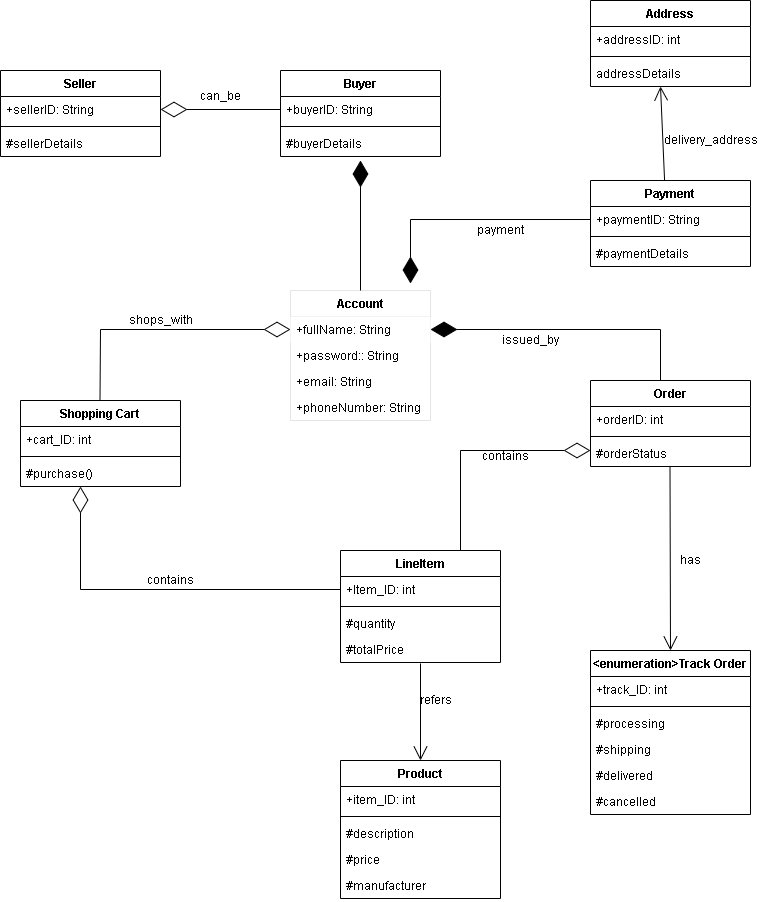

The diagram above was exported from draw.io. Its source (the exported page's mxGraphModel, read from the mxfile embedded in the PNG):
<mxGraphModel dx="868" dy="474" grid="1" gridSize="10" guides="1" tooltips="1" connect="1" arrows="1" fold="1" page="1" pageScale="1" pageWidth="850" pageHeight="1100" math="0" shadow="0">
  <root>
    <mxCell id="0" />
    <mxCell id="1" parent="0" />
    <mxCell id="duPRRmGH9an0BGFZFK0J-5" value="Buyer" style="swimlane;fontStyle=1;align=center;verticalAlign=top;childLayout=stackLayout;horizontal=1;startSize=26;horizontalStack=0;resizeParent=1;resizeParentMax=0;resizeLast=0;collapsible=1;marginBottom=0;" parent="1" vertex="1">
      <mxGeometry x="330" y="180" width="160" height="86" as="geometry" />
    </mxCell>
    <mxCell id="duPRRmGH9an0BGFZFK0J-6" value="+buyerID: String" style="text;strokeColor=none;fillColor=none;align=left;verticalAlign=top;spacingLeft=4;spacingRight=4;overflow=hidden;rotatable=0;points=[[0,0.5],[1,0.5]];portConstraint=eastwest;" parent="duPRRmGH9an0BGFZFK0J-5" vertex="1">
      <mxGeometry y="26" width="160" height="26" as="geometry" />
    </mxCell>
    <mxCell id="duPRRmGH9an0BGFZFK0J-7" value="" style="line;strokeWidth=1;fillColor=none;align=left;verticalAlign=middle;spacingTop=-1;spacingLeft=3;spacingRight=3;rotatable=0;labelPosition=right;points=[];portConstraint=eastwest;" parent="duPRRmGH9an0BGFZFK0J-5" vertex="1">
      <mxGeometry y="52" width="160" height="8" as="geometry" />
    </mxCell>
    <mxCell id="duPRRmGH9an0BGFZFK0J-8" value="#buyerDetails" style="text;strokeColor=none;fillColor=none;align=left;verticalAlign=top;spacingLeft=4;spacingRight=4;overflow=hidden;rotatable=0;points=[[0,0.5],[1,0.5]];portConstraint=eastwest;" parent="duPRRmGH9an0BGFZFK0J-5" vertex="1">
      <mxGeometry y="60" width="160" height="26" as="geometry" />
    </mxCell>
    <mxCell id="duPRRmGH9an0BGFZFK0J-9" value="Payment" style="swimlane;fontStyle=1;align=center;verticalAlign=top;childLayout=stackLayout;horizontal=1;startSize=26;horizontalStack=0;resizeParent=1;resizeParentMax=0;resizeLast=0;collapsible=1;marginBottom=0;" parent="1" vertex="1">
      <mxGeometry x="640" y="290" width="160" height="86" as="geometry" />
    </mxCell>
    <mxCell id="duPRRmGH9an0BGFZFK0J-10" value="+paymentID: String" style="text;strokeColor=none;fillColor=none;align=left;verticalAlign=top;spacingLeft=4;spacingRight=4;overflow=hidden;rotatable=0;points=[[0,0.5],[1,0.5]];portConstraint=eastwest;" parent="duPRRmGH9an0BGFZFK0J-9" vertex="1">
      <mxGeometry y="26" width="160" height="26" as="geometry" />
    </mxCell>
    <mxCell id="duPRRmGH9an0BGFZFK0J-11" value="" style="line;strokeWidth=1;fillColor=none;align=left;verticalAlign=middle;spacingTop=-1;spacingLeft=3;spacingRight=3;rotatable=0;labelPosition=right;points=[];portConstraint=eastwest;" parent="duPRRmGH9an0BGFZFK0J-9" vertex="1">
      <mxGeometry y="52" width="160" height="8" as="geometry" />
    </mxCell>
    <mxCell id="duPRRmGH9an0BGFZFK0J-12" value="#paymentDetails" style="text;strokeColor=none;fillColor=none;align=left;verticalAlign=top;spacingLeft=4;spacingRight=4;overflow=hidden;rotatable=0;points=[[0,0.5],[1,0.5]];portConstraint=eastwest;" parent="duPRRmGH9an0BGFZFK0J-9" vertex="1">
      <mxGeometry y="60" width="160" height="26" as="geometry" />
    </mxCell>
    <mxCell id="duPRRmGH9an0BGFZFK0J-13" value="Order" style="swimlane;fontStyle=1;align=center;verticalAlign=top;childLayout=stackLayout;horizontal=1;startSize=26;horizontalStack=0;resizeParent=1;resizeParentMax=0;resizeLast=0;collapsible=1;marginBottom=0;" parent="1" vertex="1">
      <mxGeometry x="640" y="490" width="160" height="86" as="geometry" />
    </mxCell>
    <mxCell id="duPRRmGH9an0BGFZFK0J-14" value="+orderID: int" style="text;strokeColor=none;fillColor=none;align=left;verticalAlign=top;spacingLeft=4;spacingRight=4;overflow=hidden;rotatable=0;points=[[0,0.5],[1,0.5]];portConstraint=eastwest;" parent="duPRRmGH9an0BGFZFK0J-13" vertex="1">
      <mxGeometry y="26" width="160" height="26" as="geometry" />
    </mxCell>
    <mxCell id="duPRRmGH9an0BGFZFK0J-15" value="" style="line;strokeWidth=1;fillColor=none;align=left;verticalAlign=middle;spacingTop=-1;spacingLeft=3;spacingRight=3;rotatable=0;labelPosition=right;points=[];portConstraint=eastwest;" parent="duPRRmGH9an0BGFZFK0J-13" vertex="1">
      <mxGeometry y="52" width="160" height="8" as="geometry" />
    </mxCell>
    <mxCell id="duPRRmGH9an0BGFZFK0J-16" value="#orderStatus" style="text;strokeColor=none;fillColor=none;align=left;verticalAlign=top;spacingLeft=4;spacingRight=4;overflow=hidden;rotatable=0;points=[[0,0.5],[1,0.5]];portConstraint=eastwest;" parent="duPRRmGH9an0BGFZFK0J-13" vertex="1">
      <mxGeometry y="60" width="160" height="26" as="geometry" />
    </mxCell>
    <mxCell id="duPRRmGH9an0BGFZFK0J-17" value="LineItem" style="swimlane;fontStyle=1;align=center;verticalAlign=top;childLayout=stackLayout;horizontal=1;startSize=26;horizontalStack=0;resizeParent=1;resizeParentMax=0;resizeLast=0;collapsible=1;marginBottom=0;" parent="1" vertex="1">
      <mxGeometry x="390" y="660" width="160" height="112" as="geometry" />
    </mxCell>
    <mxCell id="duPRRmGH9an0BGFZFK0J-18" value="+Item_ID: int" style="text;strokeColor=none;fillColor=none;align=left;verticalAlign=top;spacingLeft=4;spacingRight=4;overflow=hidden;rotatable=0;points=[[0,0.5],[1,0.5]];portConstraint=eastwest;" parent="duPRRmGH9an0BGFZFK0J-17" vertex="1">
      <mxGeometry y="26" width="160" height="26" as="geometry" />
    </mxCell>
    <mxCell id="duPRRmGH9an0BGFZFK0J-19" value="" style="line;strokeWidth=1;fillColor=none;align=left;verticalAlign=middle;spacingTop=-1;spacingLeft=3;spacingRight=3;rotatable=0;labelPosition=right;points=[];portConstraint=eastwest;" parent="duPRRmGH9an0BGFZFK0J-17" vertex="1">
      <mxGeometry y="52" width="160" height="8" as="geometry" />
    </mxCell>
    <mxCell id="duPRRmGH9an0BGFZFK0J-20" value="#quantity" style="text;strokeColor=none;fillColor=none;align=left;verticalAlign=top;spacingLeft=4;spacingRight=4;overflow=hidden;rotatable=0;points=[[0,0.5],[1,0.5]];portConstraint=eastwest;" parent="duPRRmGH9an0BGFZFK0J-17" vertex="1">
      <mxGeometry y="60" width="160" height="26" as="geometry" />
    </mxCell>
    <mxCell id="vssYBno_ymmCSdlYGjKy-25" value="#totalPrice" style="text;strokeColor=none;fillColor=none;align=left;verticalAlign=top;spacingLeft=4;spacingRight=4;overflow=hidden;rotatable=0;points=[[0,0.5],[1,0.5]];portConstraint=eastwest;" vertex="1" parent="duPRRmGH9an0BGFZFK0J-17">
      <mxGeometry y="86" width="160" height="26" as="geometry" />
    </mxCell>
    <mxCell id="duPRRmGH9an0BGFZFK0J-21" value="Shopping Cart" style="swimlane;fontStyle=1;align=center;verticalAlign=top;childLayout=stackLayout;horizontal=1;startSize=26;horizontalStack=0;resizeParent=1;resizeParentMax=0;resizeLast=0;collapsible=1;marginBottom=0;" parent="1" vertex="1">
      <mxGeometry x="70" y="510" width="160" height="86" as="geometry" />
    </mxCell>
    <mxCell id="duPRRmGH9an0BGFZFK0J-22" value="+cart_ID: int" style="text;strokeColor=none;fillColor=none;align=left;verticalAlign=top;spacingLeft=4;spacingRight=4;overflow=hidden;rotatable=0;points=[[0,0.5],[1,0.5]];portConstraint=eastwest;" parent="duPRRmGH9an0BGFZFK0J-21" vertex="1">
      <mxGeometry y="26" width="160" height="26" as="geometry" />
    </mxCell>
    <mxCell id="duPRRmGH9an0BGFZFK0J-23" value="" style="line;strokeWidth=1;fillColor=none;align=left;verticalAlign=middle;spacingTop=-1;spacingLeft=3;spacingRight=3;rotatable=0;labelPosition=right;points=[];portConstraint=eastwest;" parent="duPRRmGH9an0BGFZFK0J-21" vertex="1">
      <mxGeometry y="52" width="160" height="8" as="geometry" />
    </mxCell>
    <mxCell id="duPRRmGH9an0BGFZFK0J-24" value="#purchase()" style="text;strokeColor=none;fillColor=none;align=left;verticalAlign=top;spacingLeft=4;spacingRight=4;overflow=hidden;rotatable=0;points=[[0,0.5],[1,0.5]];portConstraint=eastwest;" parent="duPRRmGH9an0BGFZFK0J-21" vertex="1">
      <mxGeometry y="60" width="160" height="26" as="geometry" />
    </mxCell>
    <mxCell id="duPRRmGH9an0BGFZFK0J-25" value="Product" style="swimlane;fontStyle=1;align=center;verticalAlign=top;childLayout=stackLayout;horizontal=1;startSize=26;horizontalStack=0;resizeParent=1;resizeParentMax=0;resizeLast=0;collapsible=1;marginBottom=0;" parent="1" vertex="1">
      <mxGeometry x="390" y="870" width="160" height="138" as="geometry" />
    </mxCell>
    <mxCell id="duPRRmGH9an0BGFZFK0J-26" value="+item_ID: int" style="text;strokeColor=none;fillColor=none;align=left;verticalAlign=top;spacingLeft=4;spacingRight=4;overflow=hidden;rotatable=0;points=[[0,0.5],[1,0.5]];portConstraint=eastwest;" parent="duPRRmGH9an0BGFZFK0J-25" vertex="1">
      <mxGeometry y="26" width="160" height="26" as="geometry" />
    </mxCell>
    <mxCell id="duPRRmGH9an0BGFZFK0J-27" value="" style="line;strokeWidth=1;fillColor=none;align=left;verticalAlign=middle;spacingTop=-1;spacingLeft=3;spacingRight=3;rotatable=0;labelPosition=right;points=[];portConstraint=eastwest;" parent="duPRRmGH9an0BGFZFK0J-25" vertex="1">
      <mxGeometry y="52" width="160" height="8" as="geometry" />
    </mxCell>
    <mxCell id="duPRRmGH9an0BGFZFK0J-28" value="#description" style="text;strokeColor=none;fillColor=none;align=left;verticalAlign=top;spacingLeft=4;spacingRight=4;overflow=hidden;rotatable=0;points=[[0,0.5],[1,0.5]];portConstraint=eastwest;" parent="duPRRmGH9an0BGFZFK0J-25" vertex="1">
      <mxGeometry y="60" width="160" height="26" as="geometry" />
    </mxCell>
    <mxCell id="vssYBno_ymmCSdlYGjKy-23" value="#price" style="text;strokeColor=none;fillColor=none;align=left;verticalAlign=top;spacingLeft=4;spacingRight=4;overflow=hidden;rotatable=0;points=[[0,0.5],[1,0.5]];portConstraint=eastwest;" vertex="1" parent="duPRRmGH9an0BGFZFK0J-25">
      <mxGeometry y="86" width="160" height="26" as="geometry" />
    </mxCell>
    <mxCell id="vssYBno_ymmCSdlYGjKy-24" value="#manufacturer" style="text;strokeColor=none;fillColor=none;align=left;verticalAlign=top;spacingLeft=4;spacingRight=4;overflow=hidden;rotatable=0;points=[[0,0.5],[1,0.5]];portConstraint=eastwest;" vertex="1" parent="duPRRmGH9an0BGFZFK0J-25">
      <mxGeometry y="112" width="160" height="26" as="geometry" />
    </mxCell>
    <mxCell id="duPRRmGH9an0BGFZFK0J-29" value="&lt;enumeration&gt;Track Order" style="swimlane;fontStyle=1;align=center;verticalAlign=top;childLayout=stackLayout;horizontal=1;startSize=26;horizontalStack=0;resizeParent=1;resizeParentMax=0;resizeLast=0;collapsible=1;marginBottom=0;" parent="1" vertex="1">
      <mxGeometry x="640" y="760" width="160" height="164" as="geometry" />
    </mxCell>
    <mxCell id="duPRRmGH9an0BGFZFK0J-30" value="+track_ID: int" style="text;strokeColor=none;fillColor=none;align=left;verticalAlign=top;spacingLeft=4;spacingRight=4;overflow=hidden;rotatable=0;points=[[0,0.5],[1,0.5]];portConstraint=eastwest;" parent="duPRRmGH9an0BGFZFK0J-29" vertex="1">
      <mxGeometry y="26" width="160" height="26" as="geometry" />
    </mxCell>
    <mxCell id="duPRRmGH9an0BGFZFK0J-31" value="" style="line;strokeWidth=1;fillColor=none;align=left;verticalAlign=middle;spacingTop=-1;spacingLeft=3;spacingRight=3;rotatable=0;labelPosition=right;points=[];portConstraint=eastwest;" parent="duPRRmGH9an0BGFZFK0J-29" vertex="1">
      <mxGeometry y="52" width="160" height="8" as="geometry" />
    </mxCell>
    <mxCell id="duPRRmGH9an0BGFZFK0J-32" value="#processing" style="text;strokeColor=none;fillColor=none;align=left;verticalAlign=top;spacingLeft=4;spacingRight=4;overflow=hidden;rotatable=0;points=[[0,0.5],[1,0.5]];portConstraint=eastwest;" parent="duPRRmGH9an0BGFZFK0J-29" vertex="1">
      <mxGeometry y="60" width="160" height="26" as="geometry" />
    </mxCell>
    <mxCell id="vssYBno_ymmCSdlYGjKy-19" value="#shipping" style="text;strokeColor=none;fillColor=none;align=left;verticalAlign=top;spacingLeft=4;spacingRight=4;overflow=hidden;rotatable=0;points=[[0,0.5],[1,0.5]];portConstraint=eastwest;" vertex="1" parent="duPRRmGH9an0BGFZFK0J-29">
      <mxGeometry y="86" width="160" height="26" as="geometry" />
    </mxCell>
    <mxCell id="vssYBno_ymmCSdlYGjKy-20" value="#delivered" style="text;strokeColor=none;fillColor=none;align=left;verticalAlign=top;spacingLeft=4;spacingRight=4;overflow=hidden;rotatable=0;points=[[0,0.5],[1,0.5]];portConstraint=eastwest;" vertex="1" parent="duPRRmGH9an0BGFZFK0J-29">
      <mxGeometry y="112" width="160" height="26" as="geometry" />
    </mxCell>
    <mxCell id="vssYBno_ymmCSdlYGjKy-21" value="#cancelled" style="text;strokeColor=none;fillColor=none;align=left;verticalAlign=top;spacingLeft=4;spacingRight=4;overflow=hidden;rotatable=0;points=[[0,0.5],[1,0.5]];portConstraint=eastwest;" vertex="1" parent="duPRRmGH9an0BGFZFK0J-29">
      <mxGeometry y="138" width="160" height="26" as="geometry" />
    </mxCell>
    <mxCell id="duPRRmGH9an0BGFZFK0J-33" value="Seller" style="swimlane;fontStyle=1;align=center;verticalAlign=top;childLayout=stackLayout;horizontal=1;startSize=26;horizontalStack=0;resizeParent=1;resizeParentMax=0;resizeLast=0;collapsible=1;marginBottom=0;" parent="1" vertex="1">
      <mxGeometry x="50" y="180" width="160" height="86" as="geometry" />
    </mxCell>
    <mxCell id="duPRRmGH9an0BGFZFK0J-34" value="+sellerID: String" style="text;strokeColor=none;fillColor=none;align=left;verticalAlign=top;spacingLeft=4;spacingRight=4;overflow=hidden;rotatable=0;points=[[0,0.5],[1,0.5]];portConstraint=eastwest;" parent="duPRRmGH9an0BGFZFK0J-33" vertex="1">
      <mxGeometry y="26" width="160" height="26" as="geometry" />
    </mxCell>
    <mxCell id="duPRRmGH9an0BGFZFK0J-35" value="" style="line;strokeWidth=1;fillColor=none;align=left;verticalAlign=middle;spacingTop=-1;spacingLeft=3;spacingRight=3;rotatable=0;labelPosition=right;points=[];portConstraint=eastwest;" parent="duPRRmGH9an0BGFZFK0J-33" vertex="1">
      <mxGeometry y="52" width="160" height="8" as="geometry" />
    </mxCell>
    <mxCell id="duPRRmGH9an0BGFZFK0J-36" value="#sellerDetails" style="text;strokeColor=none;fillColor=none;align=left;verticalAlign=top;spacingLeft=4;spacingRight=4;overflow=hidden;rotatable=0;points=[[0,0.5],[1,0.5]];portConstraint=eastwest;" parent="duPRRmGH9an0BGFZFK0J-33" vertex="1">
      <mxGeometry y="60" width="160" height="26" as="geometry" />
    </mxCell>
    <mxCell id="duPRRmGH9an0BGFZFK0J-37" value="" style="endArrow=diamondThin;endFill=1;endSize=24;html=1;rounded=0;exitX=0.5;exitY=0;exitDx=0;exitDy=0;" parent="1" edge="1">
      <mxGeometry width="160" relative="1" as="geometry">
        <mxPoint x="410" y="400" as="sourcePoint" />
        <mxPoint x="410" y="270" as="targetPoint" />
      </mxGeometry>
    </mxCell>
    <mxCell id="duPRRmGH9an0BGFZFK0J-38" value="" style="endArrow=diamondThin;endFill=0;endSize=24;html=1;rounded=0;exitX=0;exitY=0.5;exitDx=0;exitDy=0;entryX=1;entryY=0.5;entryDx=0;entryDy=0;" parent="1" source="duPRRmGH9an0BGFZFK0J-6" target="duPRRmGH9an0BGFZFK0J-34" edge="1">
      <mxGeometry width="160" relative="1" as="geometry">
        <mxPoint x="260" y="370" as="sourcePoint" />
        <mxPoint x="240" y="240" as="targetPoint" />
      </mxGeometry>
    </mxCell>
    <mxCell id="duPRRmGH9an0BGFZFK0J-39" value="" style="endArrow=diamondThin;endFill=0;endSize=24;html=1;rounded=0;exitX=0.5;exitY=0;exitDx=0;exitDy=0;edgeStyle=elbowEdgeStyle;entryX=0;entryY=0.5;entryDx=0;entryDy=0;" parent="1" target="duPRRmGH9an0BGFZFK0J-44" edge="1">
      <mxGeometry width="160" relative="1" as="geometry">
        <mxPoint x="149.5" y="510" as="sourcePoint" />
        <mxPoint x="330" y="441" as="targetPoint" />
        <Array as="points">
          <mxPoint x="150" y="450" />
        </Array>
      </mxGeometry>
    </mxCell>
    <mxCell id="duPRRmGH9an0BGFZFK0J-40" value="" style="endArrow=none;endFill=0;endSize=24;html=1;rounded=0;exitX=0.5;exitY=0;exitDx=0;exitDy=0;edgeStyle=elbowEdgeStyle;entryX=0;entryY=0.5;entryDx=0;entryDy=0;startArrow=diamondThin;startFill=1;strokeWidth=1;startSize=24;" parent="1" target="duPRRmGH9an0BGFZFK0J-10" edge="1">
      <mxGeometry width="160" relative="1" as="geometry">
        <mxPoint x="460" y="393" as="sourcePoint" />
        <mxPoint x="460" y="273" as="targetPoint" />
        <Array as="points">
          <mxPoint x="460" y="340" />
        </Array>
      </mxGeometry>
    </mxCell>
    <mxCell id="duPRRmGH9an0BGFZFK0J-41" value="" style="endArrow=diamondThin;endFill=1;endSize=24;html=1;rounded=0;exitX=0.5;exitY=0;exitDx=0;exitDy=0;edgeStyle=elbowEdgeStyle;entryX=1;entryY=0.5;entryDx=0;entryDy=0;" parent="1" target="duPRRmGH9an0BGFZFK0J-44" edge="1">
      <mxGeometry width="160" relative="1" as="geometry">
        <mxPoint x="710" y="490" as="sourcePoint" />
        <mxPoint x="490" y="441" as="targetPoint" />
        <Array as="points">
          <mxPoint x="710" y="429" />
        </Array>
      </mxGeometry>
    </mxCell>
    <mxCell id="duPRRmGH9an0BGFZFK0J-43" value="Account" style="swimlane;fontStyle=1;childLayout=stackLayout;horizontal=1;startSize=26;fillColor=none;horizontalStack=0;resizeParent=1;resizeParentMax=0;resizeLast=0;collapsible=1;marginBottom=0;fontColor=default;strokeWidth=0;" parent="1" vertex="1">
      <mxGeometry x="340" y="400" width="140" height="130" as="geometry" />
    </mxCell>
    <mxCell id="duPRRmGH9an0BGFZFK0J-44" value="+fullName: String" style="text;strokeColor=none;fillColor=default;align=left;verticalAlign=top;spacingLeft=4;spacingRight=4;overflow=hidden;rotatable=0;points=[[0,0.5],[1,0.5]];portConstraint=eastwest;fontColor=default;glass=0;" parent="duPRRmGH9an0BGFZFK0J-43" vertex="1">
      <mxGeometry y="26" width="140" height="26" as="geometry" />
    </mxCell>
    <mxCell id="duPRRmGH9an0BGFZFK0J-45" value="+password:: String" style="text;strokeColor=none;fillColor=none;align=left;verticalAlign=top;spacingLeft=4;spacingRight=4;overflow=hidden;rotatable=0;points=[[0,0.5],[1,0.5]];portConstraint=eastwest;fontColor=default;" parent="duPRRmGH9an0BGFZFK0J-43" vertex="1">
      <mxGeometry y="52" width="140" height="26" as="geometry" />
    </mxCell>
    <mxCell id="duPRRmGH9an0BGFZFK0J-46" value="+email: String&#10;" style="text;strokeColor=none;fillColor=none;align=left;verticalAlign=top;spacingLeft=4;spacingRight=4;overflow=hidden;rotatable=0;points=[[0,0.5],[1,0.5]];portConstraint=eastwest;fontColor=default;" parent="duPRRmGH9an0BGFZFK0J-43" vertex="1">
      <mxGeometry y="78" width="140" height="26" as="geometry" />
    </mxCell>
    <mxCell id="vssYBno_ymmCSdlYGjKy-1" value="+phoneNumber: String" style="text;strokeColor=none;fillColor=none;align=left;verticalAlign=top;spacingLeft=4;spacingRight=4;overflow=hidden;rotatable=0;points=[[0,0.5],[1,0.5]];portConstraint=eastwest;fontColor=default;" vertex="1" parent="duPRRmGH9an0BGFZFK0J-43">
      <mxGeometry y="104" width="140" height="26" as="geometry" />
    </mxCell>
    <mxCell id="vssYBno_ymmCSdlYGjKy-2" value="" style="endArrow=diamondThin;endFill=0;endSize=24;html=1;rounded=0;exitX=0;exitY=0.5;exitDx=0;exitDy=0;edgeStyle=elbowEdgeStyle;" edge="1" parent="1" source="duPRRmGH9an0BGFZFK0J-18" target="duPRRmGH9an0BGFZFK0J-24">
      <mxGeometry width="160" relative="1" as="geometry">
        <mxPoint x="120" y="760" as="sourcePoint" />
        <mxPoint x="130" y="602" as="targetPoint" />
        <Array as="points">
          <mxPoint x="130" y="680" />
          <mxPoint x="120.5" y="700" />
        </Array>
      </mxGeometry>
    </mxCell>
    <mxCell id="vssYBno_ymmCSdlYGjKy-3" value="" style="endArrow=diamondThin;endFill=0;endSize=24;html=1;rounded=0;exitX=0.75;exitY=0;exitDx=0;exitDy=0;edgeStyle=elbowEdgeStyle;entryX=0;entryY=0.5;entryDx=0;entryDy=0;" edge="1" parent="1" source="duPRRmGH9an0BGFZFK0J-17">
      <mxGeometry width="160" relative="1" as="geometry">
        <mxPoint x="449.5" y="631" as="sourcePoint" />
        <mxPoint x="640" y="560" as="targetPoint" />
        <Array as="points">
          <mxPoint x="510" y="610" />
        </Array>
      </mxGeometry>
    </mxCell>
    <mxCell id="vssYBno_ymmCSdlYGjKy-4" value="" style="endArrow=open;endFill=1;endSize=12;html=1;rounded=0;entryX=0.5;entryY=0;entryDx=0;entryDy=0;exitX=0.5;exitY=1.038;exitDx=0;exitDy=0;exitPerimeter=0;" edge="1" parent="1" source="vssYBno_ymmCSdlYGjKy-25" target="duPRRmGH9an0BGFZFK0J-25">
      <mxGeometry width="160" relative="1" as="geometry">
        <mxPoint x="470" y="780" as="sourcePoint" />
        <mxPoint x="390" y="780" as="targetPoint" />
      </mxGeometry>
    </mxCell>
    <mxCell id="vssYBno_ymmCSdlYGjKy-5" value="" style="endArrow=open;endFill=1;endSize=12;html=1;rounded=0;entryX=0.5;entryY=0;entryDx=0;entryDy=0;exitX=0.5;exitY=1.154;exitDx=0;exitDy=0;exitPerimeter=0;" edge="1" parent="1" target="duPRRmGH9an0BGFZFK0J-29">
      <mxGeometry width="160" relative="1" as="geometry">
        <mxPoint x="719.5" y="576.0039999999999" as="sourcePoint" />
        <mxPoint x="719.5" y="646" as="targetPoint" />
      </mxGeometry>
    </mxCell>
    <mxCell id="vssYBno_ymmCSdlYGjKy-6" value="contains" style="text;html=1;resizable=0;autosize=1;align=center;verticalAlign=middle;points=[];fillColor=none;strokeColor=none;rounded=0;" vertex="1" parent="1">
      <mxGeometry x="190" y="680" width="60" height="20" as="geometry" />
    </mxCell>
    <mxCell id="vssYBno_ymmCSdlYGjKy-7" value="contains" style="text;html=1;resizable=0;autosize=1;align=center;verticalAlign=middle;points=[];fillColor=none;strokeColor=none;rounded=0;" vertex="1" parent="1">
      <mxGeometry x="525" y="556" width="60" height="20" as="geometry" />
    </mxCell>
    <mxCell id="vssYBno_ymmCSdlYGjKy-8" value="refers" style="text;html=1;resizable=0;autosize=1;align=center;verticalAlign=middle;points=[];fillColor=none;strokeColor=none;rounded=0;" vertex="1" parent="1">
      <mxGeometry x="460" y="800" width="50" height="20" as="geometry" />
    </mxCell>
    <mxCell id="vssYBno_ymmCSdlYGjKy-9" value="has" style="text;html=1;resizable=0;autosize=1;align=center;verticalAlign=middle;points=[];fillColor=none;strokeColor=none;rounded=0;" vertex="1" parent="1">
      <mxGeometry x="720" y="660" width="40" height="20" as="geometry" />
    </mxCell>
    <mxCell id="vssYBno_ymmCSdlYGjKy-10" value="shops_with" style="text;html=1;resizable=0;autosize=1;align=center;verticalAlign=middle;points=[];fillColor=none;strokeColor=none;rounded=0;" vertex="1" parent="1">
      <mxGeometry x="170" y="420" width="80" height="20" as="geometry" />
    </mxCell>
    <mxCell id="vssYBno_ymmCSdlYGjKy-11" value="Address" style="swimlane;fontStyle=1;align=center;verticalAlign=top;childLayout=stackLayout;horizontal=1;startSize=26;horizontalStack=0;resizeParent=1;resizeParentMax=0;resizeLast=0;collapsible=1;marginBottom=0;" vertex="1" parent="1">
      <mxGeometry x="640" y="110" width="160" height="86" as="geometry" />
    </mxCell>
    <mxCell id="vssYBno_ymmCSdlYGjKy-12" value="+addressID: int" style="text;strokeColor=none;fillColor=none;align=left;verticalAlign=top;spacingLeft=4;spacingRight=4;overflow=hidden;rotatable=0;points=[[0,0.5],[1,0.5]];portConstraint=eastwest;" vertex="1" parent="vssYBno_ymmCSdlYGjKy-11">
      <mxGeometry y="26" width="160" height="26" as="geometry" />
    </mxCell>
    <mxCell id="vssYBno_ymmCSdlYGjKy-13" value="" style="line;strokeWidth=1;fillColor=none;align=left;verticalAlign=middle;spacingTop=-1;spacingLeft=3;spacingRight=3;rotatable=0;labelPosition=right;points=[];portConstraint=eastwest;" vertex="1" parent="vssYBno_ymmCSdlYGjKy-11">
      <mxGeometry y="52" width="160" height="8" as="geometry" />
    </mxCell>
    <mxCell id="vssYBno_ymmCSdlYGjKy-14" value="addressDetails" style="text;strokeColor=none;fillColor=none;align=left;verticalAlign=top;spacingLeft=4;spacingRight=4;overflow=hidden;rotatable=0;points=[[0,0.5],[1,0.5]];portConstraint=eastwest;" vertex="1" parent="vssYBno_ymmCSdlYGjKy-11">
      <mxGeometry y="60" width="160" height="26" as="geometry" />
    </mxCell>
    <mxCell id="vssYBno_ymmCSdlYGjKy-15" value="" style="endArrow=none;endFill=0;endSize=12;html=1;rounded=0;exitX=0.5;exitY=1.154;exitDx=0;exitDy=0;exitPerimeter=0;entryX=0.463;entryY=0;entryDx=0;entryDy=0;entryPerimeter=0;startArrow=open;startFill=0;startSize=12;" edge="1" parent="1" target="duPRRmGH9an0BGFZFK0J-9">
      <mxGeometry width="160" relative="1" as="geometry">
        <mxPoint x="710" y="196.0039999999999" as="sourcePoint" />
        <mxPoint x="710" y="266" as="targetPoint" />
      </mxGeometry>
    </mxCell>
    <mxCell id="vssYBno_ymmCSdlYGjKy-16" value="delivery_address" style="text;html=1;resizable=0;autosize=1;align=center;verticalAlign=middle;points=[];fillColor=none;strokeColor=none;rounded=0;" vertex="1" parent="1">
      <mxGeometry x="705" y="240" width="110" height="20" as="geometry" />
    </mxCell>
    <mxCell id="vssYBno_ymmCSdlYGjKy-17" value="issued_by" style="text;html=1;resizable=0;autosize=1;align=center;verticalAlign=middle;points=[];fillColor=none;strokeColor=none;rounded=0;" vertex="1" parent="1">
      <mxGeometry x="545" y="440" width="70" height="20" as="geometry" />
    </mxCell>
    <mxCell id="vssYBno_ymmCSdlYGjKy-18" value="payment" style="text;html=1;resizable=0;autosize=1;align=center;verticalAlign=middle;points=[];fillColor=none;strokeColor=none;rounded=0;" vertex="1" parent="1">
      <mxGeometry x="520" y="330" width="60" height="20" as="geometry" />
    </mxCell>
    <mxCell id="vssYBno_ymmCSdlYGjKy-22" value="can_be" style="text;html=1;resizable=0;autosize=1;align=center;verticalAlign=middle;points=[];fillColor=none;strokeColor=none;rounded=0;" vertex="1" parent="1">
      <mxGeometry x="240" y="196" width="60" height="20" as="geometry" />
    </mxCell>
  </root>
</mxGraphModel>